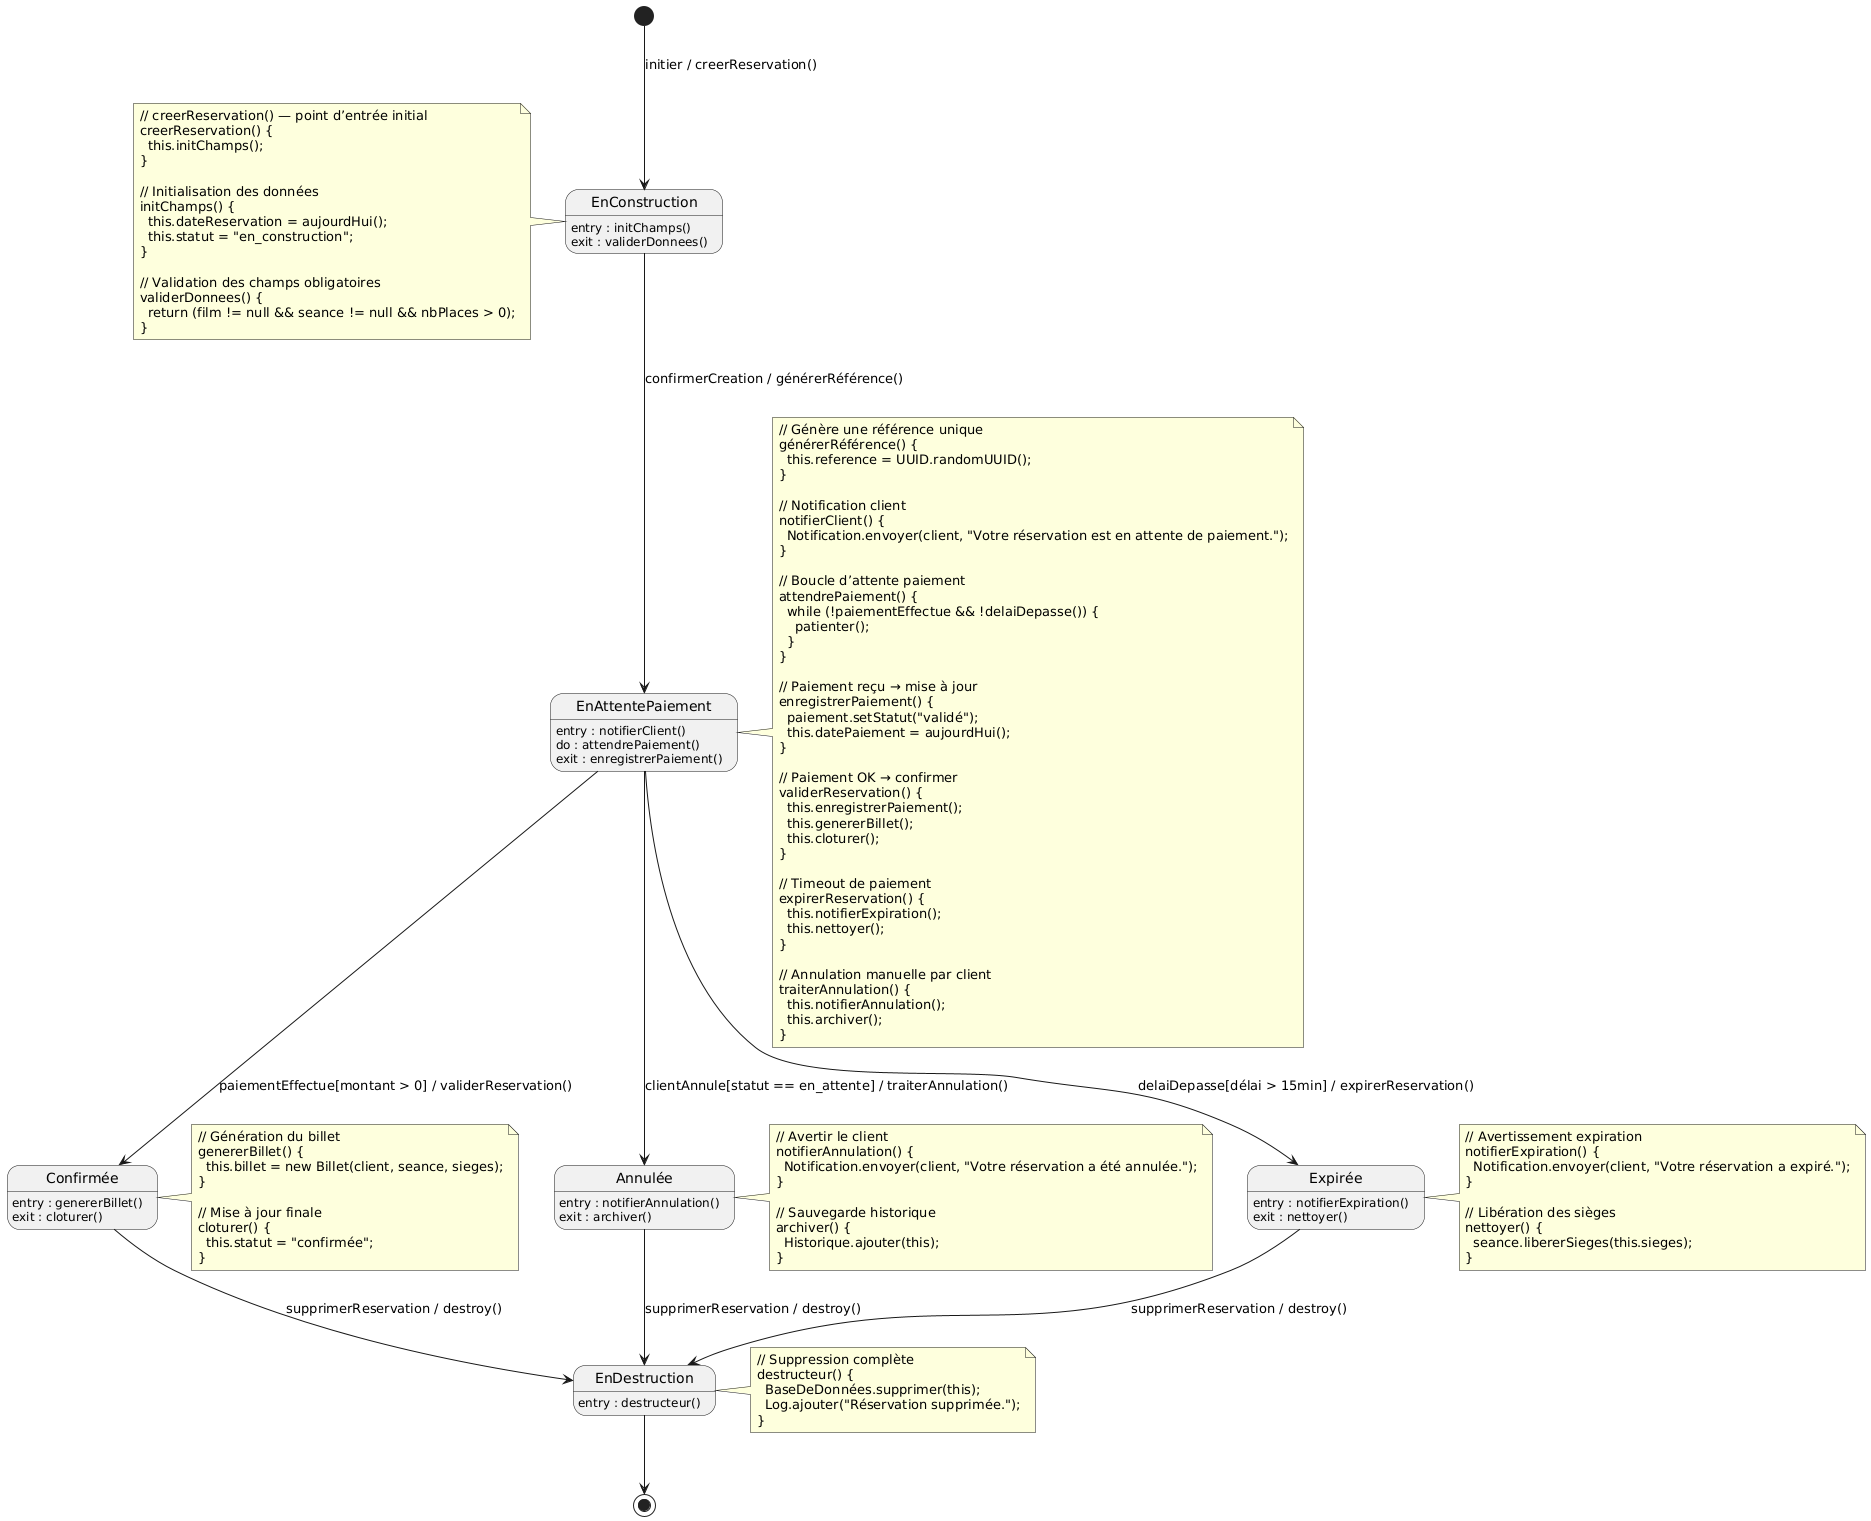

The diagram above was rendered by PlantUML. Its source (embedded in the PNG):
@startuml
[*] --> EnConstruction : initier / creerReservation()

EnConstruction : entry : initChamps()
EnConstruction : exit : validerDonnees()

EnConstruction --> EnAttentePaiement : confirmerCreation / générerRéférence()

EnAttentePaiement : entry : notifierClient()
EnAttentePaiement : do : attendrePaiement()
EnAttentePaiement : exit : enregistrerPaiement()

EnAttentePaiement --> Confirmée : paiementEffectue[montant > 0] / validerReservation()
EnAttentePaiement --> Annulée : clientAnnule[statut == en_attente] / traiterAnnulation()
EnAttentePaiement --> Expirée : delaiDepasse[délai > 15min] / expirerReservation()

Confirmée : entry : genererBillet()
Confirmée : exit : cloturer()

Annulée : entry : notifierAnnulation()
Annulée : exit : archiver()

Expirée : entry : notifierExpiration()
Expirée : exit : nettoyer()

Confirmée --> EnDestruction : supprimerReservation / destroy()
Annulée --> EnDestruction : supprimerReservation / destroy()
Expirée --> EnDestruction : supprimerReservation / destroy()

EnDestruction : entry : destructeur()
EnDestruction --> [*]

' ----------------------- Notes Algorithmiques -----------------------

note left of EnConstruction
// creerReservation() — point d’entrée initial
creerReservation() {
  this.initChamps();
}

// Initialisation des données
initChamps() {
  this.dateReservation = aujourdHui();
  this.statut = "en_construction";
}

// Validation des champs obligatoires
validerDonnees() {
  return (film != null && seance != null && nbPlaces > 0);
}
end note

note right of EnAttentePaiement
// Génère une référence unique
générerRéférence() {
  this.reference = UUID.randomUUID();
}

// Notification client
notifierClient() {
  Notification.envoyer(client, "Votre réservation est en attente de paiement.");
}

// Boucle d’attente paiement
attendrePaiement() {
  while (!paiementEffectue && !delaiDepasse()) {
    patienter();
  }
}

// Paiement reçu → mise à jour
enregistrerPaiement() {
  paiement.setStatut("validé");
  this.datePaiement = aujourdHui();
}

// Paiement OK → confirmer
validerReservation() {
  this.enregistrerPaiement();
  this.genererBillet();
  this.cloturer();
}

// Timeout de paiement
expirerReservation() {
  this.notifierExpiration();
  this.nettoyer();
}

// Annulation manuelle par client
traiterAnnulation() {
  this.notifierAnnulation();
  this.archiver();
}
end note

note right of Confirmée
// Génération du billet
genererBillet() {
  this.billet = new Billet(client, seance, sieges);
}

// Mise à jour finale
cloturer() {
  this.statut = "confirmée";
}
end note

note right of Annulée
// Avertir le client
notifierAnnulation() {
  Notification.envoyer(client, "Votre réservation a été annulée.");
}

// Sauvegarde historique
archiver() {
  Historique.ajouter(this);
}
end note

note right of Expirée
// Avertissement expiration
notifierExpiration() {
  Notification.envoyer(client, "Votre réservation a expiré.");
}

// Libération des sièges
nettoyer() {
  seance.libererSieges(this.sieges);
}
end note

note right of EnDestruction
// Suppression complète
destructeur() {
  BaseDeDonnées.supprimer(this);
  Log.ajouter("Réservation supprimée.");
}
end note
@enduml